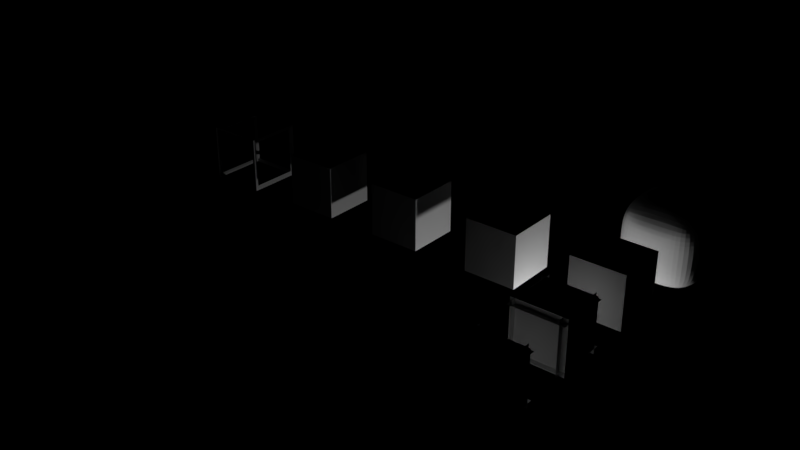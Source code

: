 # Source: colliders.blend  (saved by Blender 2.78.0; exported with 4.5.12 LTS)
import bpy
from mathutils import Matrix  # noqa: F401  (used for matrix-valued properties, if any)

bpy.ops.wm.read_factory_settings(use_empty=True)
scene = bpy.context.scene
scene.name = 'Scene'

# ---- collections
col_collection_1 = bpy.data.collections.new('Collection 1'); scene.collection.children.link(col_collection_1)
col_collection_1.hide_render = True
col_collection_1.hide_viewport = True
col_collection_2 = bpy.data.collections.new('Collection 2'); scene.collection.children.link(col_collection_2)
col_collection_2.hide_render = True
col_collection_2.hide_viewport = True
col_collection_3 = bpy.data.collections.new('Collection 3'); scene.collection.children.link(col_collection_3)
col_collection_3.hide_render = True
col_collection_3.hide_viewport = True
col_collection_4 = bpy.data.collections.new('Collection 4'); scene.collection.children.link(col_collection_4)
col_collection_5 = bpy.data.collections.new('Collection 5'); scene.collection.children.link(col_collection_5)
col_collection_5.hide_render = True
col_collection_5.hide_viewport = True
col_collection_6 = bpy.data.collections.new('Collection 6'); scene.collection.children.link(col_collection_6)
col_collection_6.hide_render = True
col_collection_6.hide_viewport = True

# ---- materials (node trees are filled in below, after node groups)
mat_material = bpy.data.materials.new('Material')
mat_material.alpha_threshold = 0.0
mat_material.use_transparent_shadow = False
mat_material.roughness = 0.5
mat_material.line_color = (0.0, 0.0, 0.0, 1.0)

# ---- material node trees

# ---- world
world_world = bpy.data.worlds.new('World'); scene.world = world_world
world_world.color = (0.0, 0.0, 0.0)
world_world.use_sun_shadow = False
world_world.sun_shadow_jitter_overblur = 0.0
world_world.cycles.sampling_method = 'MANUAL'

# ---- lights
light_point = bpy.data.lights.new('Point', 'POINT')
light_point.transmission_factor = 0.0
light_point.energy = 100.0
light_point.shadow_buffer_clip_start = 0.5
light_point.shadow_soft_size = 0.1
light_point.shadow_maximum_resolution = 0.006
light_point.use_absolute_resolution = True

# ---- meshes
me_cube = bpy.data.meshes.new('Cube')
me_cube.from_pydata([(1.5, 0.0, -0.5), (1.5, 0.0, 1.5), (-0.5, 0.0, 1.5), (-0.5, 0.0, -0.5), (1.0, 1.0, 2.682e-07), (1.0, 1.0, 1.0), (-2.384e-07, 1.0, 1.0), (2.98e-08, 1.0, 0.0)], [], [(0, 1, 2, 3), (4, 7, 6, 5), (0, 4, 5, 1), (1, 5, 6, 2), (2, 6, 7, 3), (4, 0, 3, 7)])
me_cube.materials.append(mat_material)
me_cube.use_remesh_preserve_volume = False
me_cube.use_remesh_preserve_attributes = False
me_cube.use_mirror_vertex_groups = False
me_cube.update()
me_cube_003 = bpy.data.meshes.new('Cube.003')
me_cube_003.from_pydata([(1.5, 1.0, 1.5), (1.5, 1.0, -0.5), (-0.5, 1.0, -0.5), (-0.5, 1.0, 1.5), (1.5, 0.0, 1.5), (1.5, 0.0, -0.5), (-0.5, 0.0, -0.5), (-0.5, 0.0, 1.5)], [], [(0, 1, 2, 3), (4, 7, 6, 5), (0, 4, 5, 1), (1, 5, 6, 2), (2, 6, 7, 3), (4, 0, 3, 7)])
me_cube_003.materials.append(mat_material)
me_cube_003.use_remesh_preserve_volume = False
me_cube_003.use_remesh_preserve_attributes = False
me_cube_003.use_mirror_vertex_groups = False
me_cube_003.update()
me_cube_001 = bpy.data.meshes.new('Cube.001')
me_cube_001.from_pydata([(1.5, 0.6067, 1.5), (1.5, 0.6067, -0.5), (1.5, -0.6933, 1.5), (1.5, -0.6933, -0.5), (-0.5, 0.6067, 1.5), (-0.5, 0.6067, -0.5), (-0.5, -0.6933, 1.5), (-0.5, -0.6933, -0.5)], [], [(5, 1, 3, 7), (7, 6, 4, 5), (0, 4, 6, 2), (1, 0, 2, 3), (5, 4, 0, 1), (3, 2, 6, 7)])
me_cube_001.materials.append(mat_material)
me_cube_001.use_remesh_preserve_volume = False
me_cube_001.use_remesh_preserve_attributes = False
me_cube_001.use_mirror_vertex_groups = False
me_cube_001.update()
me_cube_010 = bpy.data.meshes.new('Cube.010')
me_cube_010.from_pydata([(0.0, 0.0, 0.0), (0.0, 0.0, 1.0), (0.0, 1.0, 0.0), (0.0, 1.0, 1.0), (1.0, 0.0, 0.0), (1.0, 0.0, 1.0), (1.0, 1.0, 0.0), (1.0, 1.0, 1.0)], [], [(0, 1, 3, 2), (2, 3, 7, 6), (6, 7, 5, 4), (4, 5, 1, 0), (2, 6, 4, 0), (7, 3, 1, 5)])
_uv = me_cube_010.uv_layers.new(name='UVMap')
_uv.uv.foreach_set('vector', [0.0002993, 0.8753, 0.0002993, 0.9372, 0.0622, 0.9372, 0.0622, 0.8753, 0.0002993, 0.8753, 0.0002993, 0.9372, 0.0622, 0.9372, 0.0622, 0.8753, 0.0622, 0.8753, 0.0622, 0.9372, 0.0002993, 0.9372, 0.0002993, 0.8753, 0.0622, 0.8753, 0.0622, 0.9372, 0.0002993, 0.9372, 0.0002993, 0.8753, 0.0002993, 0.9372, 0.0622, 0.9372, 0.0622, 0.8753, 0.0002993, 0.8753, 0.0622, 0.9372, 0.0002993, 0.9372, 0.0002993, 0.8753, 0.0622, 0.8753])
me_cube_010.use_remesh_preserve_volume = False
me_cube_010.use_remesh_preserve_attributes = False
me_cube_010.use_mirror_vertex_groups = False
me_cube_010.update()
me_cube_015 = bpy.data.meshes.new('Cube.015')
me_cube_015.from_pydata([(0.0, 0.0, 0.0), (0.0, 0.0, 1.0), (0.0, 1.0, 0.0), (0.0, 1.0, 1.0), (1.0, 0.0, 0.0), (1.0, 0.0, 1.0), (1.0, 1.0, 0.0), (1.0, 1.0, 1.0)], [], [(0, 1, 3, 2), (2, 3, 7, 6), (6, 7, 5, 4), (4, 5, 1, 0), (2, 6, 4, 0), (7, 3, 1, 5)])
_uv = me_cube_015.uv_layers.new(name='UVMap')
_uv.uv.foreach_set('vector', [0.0002993, 0.8753, 0.0002993, 0.9372, 0.0622, 0.9372, 0.0622, 0.8753, 0.0002993, 0.8753, 0.0002993, 0.9372, 0.0622, 0.9372, 0.0622, 0.8753, 0.0622, 0.8753, 0.0622, 0.9372, 0.0002993, 0.9372, 0.0002993, 0.8753, 0.0622, 0.8753, 0.0622, 0.9372, 0.0002993, 0.9372, 0.0002993, 0.8753, 0.0002993, 0.9372, 0.0622, 0.9372, 0.0622, 0.8753, 0.0002993, 0.8753, 0.0622, 0.9372, 0.0002993, 0.9372, 0.0002993, 0.8753, 0.0622, 0.8753])
me_cube_015.use_remesh_preserve_volume = False
me_cube_015.use_remesh_preserve_attributes = False
me_cube_015.use_mirror_vertex_groups = False
me_cube_015.update()
me_cube_014 = bpy.data.meshes.new('Cube.014')
me_cube_014.from_pydata([(0.0, 0.0, 0.0), (0.0, 0.0, 1.0), (0.0, 1.0, 0.0), (0.0, 1.0, 1.0), (1.0, 0.0, 0.0), (1.0, 0.0, 1.0), (1.0, 1.0, 0.0), (1.0, 1.0, 1.0)], [], [(0, 1, 3, 2), (2, 3, 7, 6), (6, 7, 5, 4), (4, 5, 1, 0), (2, 6, 4, 0), (7, 3, 1, 5)])
_uv = me_cube_014.uv_layers.new(name='UVMap')
_uv.uv.foreach_set('vector', [0.0628, 0.8753, 0.0628, 0.9372, 0.1247, 0.9372, 0.1247, 0.8753, 0.0628, 0.8753, 0.0628, 0.9372, 0.1247, 0.9372, 0.1247, 0.8753, 0.1247, 0.8753, 0.1247, 0.9372, 0.0628, 0.9372, 0.0628, 0.8753, 0.1247, 0.8753, 0.1247, 0.9372, 0.0628, 0.9372, 0.0628, 0.8753, 0.0628, 0.9372, 0.1247, 0.9372, 0.1247, 0.8753, 0.0628, 0.8753, 0.1247, 0.9372, 0.0628, 0.9372, 0.0628, 0.8753, 0.1247, 0.8753])
me_cube_014.use_remesh_preserve_volume = False
me_cube_014.use_remesh_preserve_attributes = False
me_cube_014.use_mirror_vertex_groups = False
me_cube_014.update()
me_cube_013 = bpy.data.meshes.new('Cube.013')
me_cube_013.from_pydata([(0.0, 0.0, 0.0), (0.0, 0.0, 1.0), (0.0, 1.0, 0.0), (0.0, 1.0, 1.0), (1.0, 0.0, 0.0), (1.0, 0.0, 1.0), (1.0, 1.0, 0.0), (1.0, 1.0, 1.0)], [], [(0, 1, 3, 2), (2, 3, 7, 6), (6, 7, 5, 4), (4, 5, 1, 0), (2, 6, 4, 0), (7, 3, 1, 5)])
_uv = me_cube_013.uv_layers.new(name='UVMap')
_uv.uv.foreach_set('vector', [0.0628, 0.9378, 0.0628, 0.9997, 0.1247, 0.9997, 0.1247, 0.9378, 0.0628, 0.9378, 0.0628, 0.9997, 0.1247, 0.9997, 0.1247, 0.9378, 0.1247, 0.9378, 0.1247, 0.9997, 0.0628, 0.9997, 0.0628, 0.9378, 0.1247, 0.9378, 0.1247, 0.9997, 0.0628, 0.9997, 0.0628, 0.9378, 0.0628, 0.9997, 0.1247, 0.9997, 0.1247, 0.9378, 0.0628, 0.9378, 0.1247, 0.9997, 0.0628, 0.9997, 0.0628, 0.9378, 0.1247, 0.9378])
me_cube_013.use_remesh_preserve_volume = False
me_cube_013.use_remesh_preserve_attributes = False
me_cube_013.use_mirror_vertex_groups = False
me_cube_013.update()
me_cube_009 = bpy.data.meshes.new('Cube.009')
me_cube_009.from_pydata([(-1.332, -1.332, -1.332), (-1.332, -1.332, 1.332), (-1.332, 1.332, -1.332), (-1.332, 1.332, 1.332), (1.332, -1.332, -1.332), (1.332, -1.332, 1.332), (1.332, 1.332, -1.332), (1.332, 1.332, 1.332)], [], [(0, 1, 3, 2), (2, 3, 7, 6), (6, 7, 5, 4), (4, 5, 1, 0), (2, 6, 4, 0), (7, 3, 1, 5)])
_k = {(0, 2): 0.29804, (0, 1): 0.29804, (1, 3): 0.29804, (2, 3): 0.29804, (2, 6): 0.29804, (3, 7): 0.29804, (6, 7): 0.29804, (4, 6): 0.29804, (5, 7): 0.29804, (4, 5): 0.29804, (0, 4): 0.29804, (1, 5): 0.29804}
me_cube_009.attributes.new('crease_edge', 'FLOAT', 'EDGE').data.foreach_set('value', [_k.get((min(e.vertices), max(e.vertices)), 0.0) for e in me_cube_009.edges])
me_cube_009.use_remesh_preserve_volume = False
me_cube_009.use_remesh_preserve_attributes = False
me_cube_009.use_mirror_vertex_groups = False
me_cube_009.update()
me_cube_008 = bpy.data.meshes.new('Cube.008')
me_cube_008.from_pydata([(0.09335, -0.0005, -0.0005), (0.09335, -0.0005, 1.0), (0.09335, 1.0, 1.0), (0.09335, 1.0, -0.0005), (-0.0005, 0.9067, -0.0005), (-0.0005, 0.9067, 1.0), (1.0, 0.9067, 1.0), (1.0, 0.9067, -0.0005), (0.9067, 1.0, -0.0005), (0.9067, 1.0, 1.0), (0.9067, -0.0005, 1.0), (0.9067, -0.0005, -0.0005), (1.0, 0.09335, -0.0005), (1.0, 0.09335, 1.0), (-0.0005, 0.09335, 1.0), (-0.0005, 0.09335, -0.0005), (-0.0005, 1.0, 0.09335), (1.0, 1.0, 0.09335), (1.0, -0.0005, 0.09335), (-0.0005, -0.0005, 0.09335), (1.0, 1.0, 0.9067), (-0.0005, 1.0, 0.9067), (-0.0005, -0.0005, 0.9067), (1.0, -0.0005, 0.9067)], [], [(0, 1, 2, 3), (4, 5, 6, 7), (8, 9, 10, 11), (12, 13, 14, 15), (16, 17, 18, 19), (20, 21, 22, 23)])
_uv = me_cube_008.uv_layers.new(name='UVMap')
_uv.uv.foreach_set('vector', [0.125, 4.709e-05, 0.25, 4.709e-05, 0.25, 1.0, 0.125, 1.0, 0.625, 5.472e-05, 0.75, 5.472e-05, 0.75, 1.0, 0.625, 1.0, 0.375, 5.472e-05, 0.5, 5.472e-05, 0.5, 1.0, 0.375, 1.0, 0.5, 5.472e-05, 0.625, 5.472e-05, 0.625, 1.0, 0.5, 1.0, 0.25, 5.472e-05, 0.375, 5.472e-05, 0.375, 1.0, 0.25, 1.0, 7.182e-06, 5.472e-05, 0.125, 5.472e-05, 0.125, 1.0, 7.182e-06, 1.0])
me_cube_008.use_remesh_preserve_volume = False
me_cube_008.use_remesh_preserve_attributes = False
me_cube_008.use_mirror_vertex_groups = False
me_cube_008.update()
me_cube_007 = bpy.data.meshes.new('Cube.007')
me_cube_007.from_pydata([(0.09335, -0.0005, -0.0005), (0.09335, -0.0005, 1.0), (0.09335, 1.0, 1.0), (0.09335, 1.0, -0.0005), (-0.0005, 0.9067, -0.0005), (-0.0005, 0.9067, 1.0), (1.0, 0.9067, 1.0), (1.0, 0.9067, -0.0005), (0.9067, 1.0, -0.0005), (0.9067, 1.0, 1.0), (0.9067, -0.0005, 1.0), (0.9067, -0.0005, -0.0005), (1.0, 0.09335, -0.0005), (1.0, 0.09335, 1.0), (-0.0005, 0.09335, 1.0), (-0.0005, 0.09335, -0.0005), (-0.0005, 1.0, 0.09335), (1.0, 1.0, 0.09335), (1.0, -0.0005, 0.09335), (-0.0005, -0.0005, 0.09335), (1.0, 1.0, 0.9067), (-0.0005, 1.0, 0.9067), (-0.0005, -0.0005, 0.9067), (1.0, -0.0005, 0.9067)], [], [(0, 1, 2, 3), (4, 5, 6, 7), (8, 9, 10, 11), (12, 13, 14, 15), (16, 17, 18, 19), (20, 21, 22, 23)])
_uv = me_cube_007.uv_layers.new(name='UVMap')
_uv.uv.foreach_set('vector', [0.06258, 0.9688, 0.09367, 0.9688, 0.09367, 0.9999, 0.06258, 0.9999, 0.06258, 0.9688, 0.09367, 0.9688, 0.09367, 0.9999, 0.06258, 0.9999, 0.06258, 0.9688, 0.09367, 0.9688, 0.09367, 0.9999, 0.06258, 0.9999, 0.06258, 0.9688, 0.09367, 0.9688, 0.09367, 0.9999, 0.06258, 0.9999, 0.06258, 0.9688, 0.09367, 0.9688, 0.09367, 0.9999, 0.06258, 0.9999, 0.06258, 0.9688, 0.09367, 0.9688, 0.09367, 0.9999, 0.06258, 0.9999])
me_cube_007.use_remesh_preserve_volume = False
me_cube_007.use_remesh_preserve_attributes = False
me_cube_007.use_mirror_vertex_groups = False
me_cube_007.update()
me_cube_006 = bpy.data.meshes.new('Cube.006')
me_cube_006.from_pydata([(0.09335, -0.0005, -0.0005), (0.09335, -0.0005, 1.0), (0.09335, 1.0, 1.0), (0.09335, 1.0, -0.0005), (-0.0005, 0.9067, -0.0005), (-0.0005, 0.9067, 1.0), (1.0, 0.9067, 1.0), (1.0, 0.9067, -0.0005), (0.9067, 1.0, -0.0005), (0.9067, 1.0, 1.0), (0.9067, -0.0005, 1.0), (0.9067, -0.0005, -0.0005), (1.0, 0.09335, -0.0005), (1.0, 0.09335, 1.0), (-0.0005, 0.09335, 1.0), (-0.0005, 0.09335, -0.0005), (-0.0005, 1.0, 0.09335), (1.0, 1.0, 0.09335), (1.0, -0.0005, 0.09335), (-0.0005, -0.0005, 0.09335), (1.0, 1.0, 0.9067), (-0.0005, 1.0, 0.9067), (-0.0005, -0.0005, 0.9067), (1.0, -0.0005, 0.9067)], [], [(0, 1, 2, 3), (4, 5, 6, 7), (8, 9, 10, 11), (12, 13, 14, 15), (16, 17, 18, 19), (20, 21, 22, 23)])
_uv = me_cube_006.uv_layers.new(name='UVMap')
_uv.uv.foreach_set('vector', [0.03133, 0.9688, 0.06242, 0.9688, 0.06242, 0.9999, 0.03133, 0.9999, 0.03133, 0.9688, 0.06242, 0.9688, 0.06242, 0.9999, 0.03133, 0.9999, 0.03133, 0.9688, 0.06242, 0.9688, 0.06242, 0.9999, 0.03133, 0.9999, 0.03133, 0.9688, 0.06242, 0.9688, 0.06242, 0.9999, 0.03133, 0.9999, 0.03133, 0.9688, 0.06242, 0.9688, 0.06242, 0.9999, 0.03133, 0.9999, 0.03133, 0.9688, 0.06242, 0.9688, 0.06242, 0.9999, 0.03133, 0.9999])
me_cube_006.use_remesh_preserve_volume = False
me_cube_006.use_remesh_preserve_attributes = False
me_cube_006.use_mirror_vertex_groups = False
me_cube_006.update()
me_cube_002 = bpy.data.meshes.new('Cube.002')
me_cube_002.from_pydata([(0.0, 0.0, 0.0), (0.0, 0.0, 1.0), (0.0, 1.0, 0.0), (0.0, 1.0, 1.0), (1.0, 0.0, 0.0), (1.0, 0.0, 1.0), (1.0, 1.0, 0.0), (1.0, 1.0, 1.0)], [], [(0, 1, 3, 2), (2, 3, 7, 6), (6, 7, 5, 4), (4, 5, 1, 0), (2, 6, 4, 0), (7, 3, 1, 5)])
_uv = me_cube_002.uv_layers.new(name='UVMap')
_uv.uv.foreach_set('vector', [0.0002993, 0.9378, 0.0002993, 0.9997, 0.0622, 0.9997, 0.0622, 0.9378, 0.0002993, 0.9378, 0.0002993, 0.9997, 0.0622, 0.9997, 0.0622, 0.9378, 0.0622, 0.9378, 0.0622, 0.9997, 0.0002993, 0.9997, 0.0002993, 0.9378, 0.0622, 0.9378, 0.0622, 0.9997, 0.0002993, 0.9997, 0.0002993, 0.9378, 0.0002993, 0.9997, 0.0622, 0.9997, 0.0622, 0.9378, 0.0002993, 0.9378, 0.0622, 0.9997, 0.0002993, 0.9997, 0.0002993, 0.9378, 0.0622, 0.9378])
me_cube_002.use_remesh_preserve_volume = False
me_cube_002.use_remesh_preserve_attributes = False
me_cube_002.use_mirror_vertex_groups = False
me_cube_002.update()
me_cube_004 = bpy.data.meshes.new('Cube.004')
me_cube_004.from_pydata([(-0.1, -0.7, -0.1), (-0.1, -0.7, 1.1), (-0.1, 1.7, -0.1), (-0.1, 1.7, 1.1), (1.1, -0.7, -0.1), (1.1, -0.7, 1.1), (1.1, 1.7, -0.1), (1.1, 1.7, 1.1)], [], [(0, 1, 3, 2), (2, 3, 7, 6), (6, 7, 5, 4), (4, 5, 1, 0), (2, 6, 4, 0), (7, 3, 1, 5)])
me_cube_004.use_remesh_preserve_volume = False
me_cube_004.use_remesh_preserve_attributes = False
me_cube_004.use_mirror_vertex_groups = False
me_cube_004.update()
me_cube_005 = bpy.data.meshes.new('Cube.005')
me_cube_005.from_pydata([(0.0, 0.0, 0.0), (0.0, 0.0, 1.0), (0.0, 1.0, 0.0), (0.0, 1.0, 1.0), (1.0, 0.0, 0.0), (1.0, 0.0, 1.0), (1.0, 1.0, 0.0), (1.0, 1.0, 1.0)], [], [(0, 1, 3, 2), (2, 3, 7, 6), (6, 7, 5, 4), (4, 5, 1, 0), (2, 6, 4, 0), (7, 3, 1, 5)])
_uv = me_cube_005.uv_layers.new(name='UVMap')
_uv.uv.foreach_set('vector', [0.0, 0.0, 1.0, 0.0, 1.0, 1.0, 0.0, 1.0, 0.0, 0.0, 1.0, 0.0, 1.0, 1.0, 0.0, 1.0, 0.0, 0.0, 1.0, 0.0, 1.0, 1.0, 0.0, 1.0, 0.0, 0.0, 1.0, 0.0, 1.0, 1.0, 0.0, 1.0, 0.0, 0.0, 1.0, 0.0, 1.0, 1.0, 0.0, 1.0, 0.0, 0.0, 1.0, 0.0, 1.0, 1.0, 0.0, 1.0])
me_cube_005.use_remesh_preserve_volume = False
me_cube_005.use_remesh_preserve_attributes = False
me_cube_005.use_mirror_vertex_groups = False
me_cube_005.update()

# ---- objects
ob_cube = bpy.data.objects.new('Cube', me_cube)
ob_cube_001 = bpy.data.objects.new('Cube.001', me_cube_003)
ob_cube_002 = bpy.data.objects.new('Cube.002', me_cube_001)
ob_selector = bpy.data.objects.new('Selector', me_cube_010)
ob_stone1_003 = bpy.data.objects.new('Stone1.003', me_cube_015)
ob_stone1_002 = bpy.data.objects.new('Stone1.002', me_cube_014)
ob_stone1_001 = bpy.data.objects.new('Stone1.001', me_cube_013)
ob_cube_007 = bpy.data.objects.new('Cube.007', me_cube_009)
ob_point = bpy.data.objects.new('Point', light_point)
ob_cube_006 = bpy.data.objects.new('Cube.006', me_cube_008)
ob_block3 = bpy.data.objects.new('Block3', me_cube_007)
ob_block2 = bpy.data.objects.new('Block2', me_cube_006)
ob_stone1 = bpy.data.objects.new('Stone1', me_cube_002)
ob_cube_004 = bpy.data.objects.new('Cube.004', me_cube_004)
ob_cube_005 = bpy.data.objects.new('Cube.005', me_cube_005)

# ---- transforms, parenting, visibility, modifiers, constraints
ob_cube.location = (0.0, 0.0, 0.0)
ob_cube.lock_rotations_4d = False
ob_cube.empty_display_type = 'ARROWS'
ob_cube.lineart.crease_threshold = 0.0
ob_cube_001.location = (0.0, 0.0, 0.0)
ob_cube_001.lock_rotations_4d = False
ob_cube_001.empty_display_type = 'ARROWS'
ob_cube_001.lineart.crease_threshold = 0.0
ob_cube_002.location = (0.0, 0.0, 0.0)
ob_cube_002.lock_rotations_4d = False
ob_cube_002.empty_display_type = 'ARROWS'
ob_cube_002.lineart.crease_threshold = 0.0
ob_selector.location = (-8.074, 0.0, 0.0)
ob_selector.lineart.crease_threshold = 0.0
_m = ob_selector.modifiers.new('Wireframe', 'WIREFRAME')
_m.thickness = 0.1
ob_stone1_003.location = (-6.074, 0.0, 0.0)
ob_stone1_003.lineart.crease_threshold = 0.0
ob_stone1_002.location = (-4.074, 0.0, 0.0)
ob_stone1_002.lineart.crease_threshold = 0.0
ob_stone1_001.location = (-2.0, 0.0, 0.0)
ob_stone1_001.lineart.crease_threshold = 0.0
ob_cube_007.location = (0.5, 2.5, 0.5)
ob_cube_007.scale = (0.5, 0.5, 0.5)
ob_cube_007.lineart.crease_threshold = 0.0
_m = ob_cube_007.modifiers.new('Subsurf', 'SUBSURF')
_m.uv_smooth = 'PRESERVE_CORNERS'
_m.levels = 4
_m.render_levels = 4
_m.show_only_control_edges = False
_m = ob_cube_007.modifiers.new('Subsurf.001', 'SUBSURF')
_m.show_render = False
_m.uv_smooth = 'PRESERVE_CORNERS'
_m.quality = 0
_m.levels = 0
_m.render_levels = 0
_m.show_only_control_edges = False
_m.use_creases = False
_m = ob_cube_007.modifiers.new('Displace', 'DISPLACE')
_m.mid_level = 0.0
_m.strength = 0.13
_m = ob_cube_007.modifiers.new('Displace.001', 'DISPLACE')
_m.strength = 0.16
ob_point.location = (0.0, 0.0, -1.198)
ob_point.lineart.crease_threshold = 0.0
ob_cube_006.location = (0.0, 2.0, 0.0)
ob_cube_006.lineart.crease_threshold = 0.0
ob_block3.location = (0.0, -3.474, 0.0)
ob_block3.lineart.crease_threshold = 0.0
ob_block2.location = (0.0, -1.707, 0.0)
ob_block2.lineart.crease_threshold = 0.0
ob_stone1.location = (0.0, 0.0, 0.0)
ob_stone1.lineart.crease_threshold = 0.0
ob_cube_004.location = (0.0, 0.0, 0.0)
ob_cube_004.lineart.crease_threshold = 0.0
ob_cube_005.location = (0.0, 0.0, 0.0)
ob_cube_005.lineart.crease_threshold = 0.0

# ---- collection membership
col_collection_1.objects.link(ob_cube)
col_collection_2.objects.link(ob_cube_001)
col_collection_3.objects.link(ob_cube_002)
col_collection_4.objects.link(ob_selector)
col_collection_4.objects.link(ob_stone1_003)
col_collection_4.objects.link(ob_stone1_002)
col_collection_4.objects.link(ob_stone1_001)
col_collection_4.objects.link(ob_cube_007)
col_collection_4.objects.link(ob_point)
col_collection_4.objects.link(ob_cube_006)
col_collection_4.objects.link(ob_block3)
col_collection_4.objects.link(ob_block2)
col_collection_4.objects.link(ob_stone1)
col_collection_5.objects.link(ob_cube_004)
col_collection_6.objects.link(ob_cube_005)

# ---- scene / render settings (as saved in the file)
scene.frame_start = 1; scene.frame_end = 250; scene.frame_set(3)
scene.render.engine = 'BLENDER_EEVEE_NEXT'
scene.render.dither_intensity = 0.0
scene.render.use_bake_selected_to_active = True
scene.render.bake_margin = 1
scene.cycles.use_denoising = False
scene.cycles.samples = 128
scene.cycles.sampling_pattern = 'TABULATED_SOBOL'
scene.cycles.light_sampling_threshold = 0.0
scene.cycles.use_adaptive_sampling = False
scene.cycles.use_light_tree = False
scene.cycles.blur_glossy = 0.0
scene.cycles.sample_clamp_indirect = 0.0
scene.view_settings.view_transform = 'Standard'
bpy.context.view_layer.update()

# ---- added for rendering (the .blend has no active camera): camera
cam_auto = bpy.data.cameras.new('AutoCamera')
cam_auto.lens = 50.0
cam_auto.sensor_width = 36.0
cam_auto.clip_end = 1000.0
ob_auto_camera = bpy.data.objects.new('AutoCamera', cam_auto)
scene.collection.objects.link(ob_auto_camera)
ob_auto_camera.location = (7.66393, -13.3075, 9.27231)
ob_auto_camera.rotation_euler = (1.09748, -7.21219e-08, 0.694738)
scene.camera = ob_auto_camera
bpy.context.view_layer.update()
